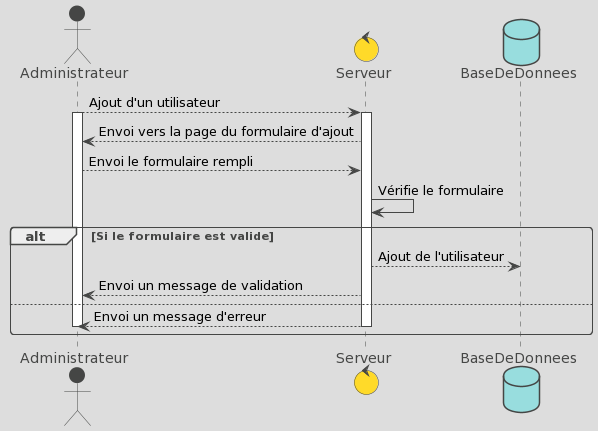

The diagram above was rendered by PlantUML. Its source (embedded in the PNG):
@startuml
!theme toy
actor Administrateur
control Serveur
database BaseDeDonnees

Administrateur --> Serveur : Ajout d'un utilisateur
Activate Administrateur
Activate Serveur

Serveur --> Administrateur : Envoi vers la page du formulaire d'ajout
Administrateur --> Serveur : Envoi le formulaire rempli

Serveur -> Serveur : Vérifie le formulaire

alt Si le formulaire est valide
  Serveur --> BaseDeDonnees : Ajout de l'utilisateur
  Serveur --> Administrateur : Envoi un message de validation
else
  Serveur --> Administrateur : Envoi un message d'erreur
  Deactivate Administrateur
  Deactivate Serveur
end
@enduml